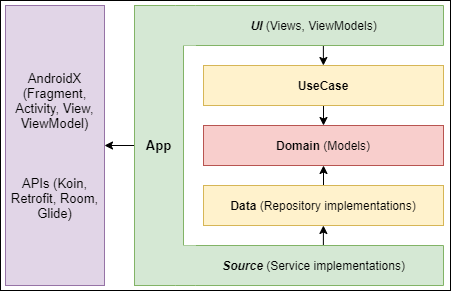

The diagram above was exported from draw.io. Its source (the exported page's mxGraphModel, read from the mxfile embedded in the PNG):
<mxGraphModel dx="1422" dy="772" grid="1" gridSize="10" guides="1" tooltips="1" connect="1" arrows="1" fold="1" page="1" pageScale="1" pageWidth="827" pageHeight="1169" math="0" shadow="0">
  <root>
    <mxCell id="0" />
    <mxCell id="1" parent="0" />
    <mxCell id="zb2eECAHJFS7NC_EbcY7-35" value="" style="rounded=0;whiteSpace=wrap;html=1;fontSize=13;" parent="1" vertex="1">
      <mxGeometry x="190" y="440" width="450" height="290" as="geometry" />
    </mxCell>
    <mxCell id="zb2eECAHJFS7NC_EbcY7-5" style="edgeStyle=orthogonalEdgeStyle;rounded=0;orthogonalLoop=1;jettySize=auto;html=1;entryX=0.5;entryY=0;entryDx=0;entryDy=0;" parent="1" target="zb2eECAHJFS7NC_EbcY7-6" edge="1">
      <mxGeometry relative="1" as="geometry">
        <mxPoint x="513" y="565" as="targetPoint" />
        <mxPoint x="513" y="526" as="sourcePoint" />
      </mxGeometry>
    </mxCell>
    <mxCell id="zb2eECAHJFS7NC_EbcY7-3" value="UseCase" style="rounded=0;whiteSpace=wrap;html=1;fillColor=#fff2cc;strokeColor=#d6b656;fontStyle=1" parent="1" vertex="1">
      <mxGeometry x="393" y="505" width="240" height="40" as="geometry" />
    </mxCell>
    <mxCell id="zb2eECAHJFS7NC_EbcY7-6" value="&lt;b&gt;Domain &lt;/b&gt;(Models)" style="rounded=0;whiteSpace=wrap;html=1;fillColor=#f8cecc;strokeColor=#b85450;" parent="1" vertex="1">
      <mxGeometry x="393" y="565" width="240" height="40" as="geometry" />
    </mxCell>
    <mxCell id="zb2eECAHJFS7NC_EbcY7-9" style="edgeStyle=orthogonalEdgeStyle;rounded=0;orthogonalLoop=1;jettySize=auto;html=1;entryX=0.5;entryY=1;entryDx=0;entryDy=0;" parent="1" target="zb2eECAHJFS7NC_EbcY7-6" edge="1">
      <mxGeometry relative="1" as="geometry">
        <mxPoint x="513" y="647" as="sourcePoint" />
      </mxGeometry>
    </mxCell>
    <mxCell id="zb2eECAHJFS7NC_EbcY7-7" value="&lt;b&gt;Data &lt;/b&gt;(Repository implementations)" style="rounded=0;whiteSpace=wrap;html=1;fillColor=#fff2cc;strokeColor=#d6b656;" parent="1" vertex="1">
      <mxGeometry x="393" y="625" width="240" height="40" as="geometry" />
    </mxCell>
    <mxCell id="zb2eECAHJFS7NC_EbcY7-29" style="edgeStyle=orthogonalEdgeStyle;rounded=0;orthogonalLoop=1;jettySize=auto;html=1;fontSize=13;startArrow=none;startFill=0;exitX=0.538;exitY=1;exitDx=0;exitDy=0;exitPerimeter=0;" parent="1" source="zb2eECAHJFS7NC_EbcY7-21" target="zb2eECAHJFS7NC_EbcY7-3" edge="1">
      <mxGeometry relative="1" as="geometry" />
    </mxCell>
    <mxCell id="zb2eECAHJFS7NC_EbcY7-27" style="edgeStyle=orthogonalEdgeStyle;rounded=0;orthogonalLoop=1;jettySize=auto;html=1;fontSize=13;startArrow=none;startFill=0;exitX=0.538;exitY=0.05;exitDx=0;exitDy=0;exitPerimeter=0;" parent="1" source="zb2eECAHJFS7NC_EbcY7-26" target="zb2eECAHJFS7NC_EbcY7-7" edge="1">
      <mxGeometry relative="1" as="geometry" />
    </mxCell>
    <mxCell id="zb2eECAHJFS7NC_EbcY7-26" value="&lt;span style=&quot;font-family: &amp;#34;helvetica&amp;#34; ; font-size: 12px&quot;&gt;&lt;i&gt;&lt;b&gt;Source &lt;/b&gt;&lt;/i&gt;(Service implementations)&lt;/span&gt;" style="verticalLabelPosition=middle;verticalAlign=middle;html=1;shape=mxgraph.basic.rect;fillColor2=none;strokeWidth=1;size=20;indent=5;fontSize=13;labelPosition=center;align=center;left=0;fillColor=#d5e8d4;strokeColor=#82b366;" parent="1" vertex="1">
      <mxGeometry x="373" y="685" width="260" height="40" as="geometry" />
    </mxCell>
    <mxCell id="zb2eECAHJFS7NC_EbcY7-28" value="AndroidX (Fragment, Activity, View, ViewModel)&lt;br&gt;&lt;br&gt;&lt;br&gt;&lt;br&gt;APIs (Koin, Retrofit, Room, Glide)" style="rounded=0;whiteSpace=wrap;html=1;fontSize=13;fillColor=#e1d5e7;strokeColor=#9673a6;" parent="1" vertex="1">
      <mxGeometry x="195" y="445" width="99" height="280" as="geometry" />
    </mxCell>
    <mxCell id="zb2eECAHJFS7NC_EbcY7-21" value="&lt;span style=&quot;font-size: 12px&quot;&gt;&lt;b&gt;&lt;i&gt;UI&lt;/i&gt; &lt;/b&gt;(Views, ViewModels)&lt;/span&gt;" style="verticalLabelPosition=middle;verticalAlign=middle;html=1;shape=mxgraph.basic.rect;fillColor2=none;strokeWidth=1;size=20;indent=5;fontSize=13;labelPosition=center;align=center;right=1;left=0;fillColor=#d5e8d4;strokeColor=#82b366;" parent="1" vertex="1">
      <mxGeometry x="373" y="445" width="260" height="40" as="geometry" />
    </mxCell>
    <mxCell id="zb2eECAHJFS7NC_EbcY7-32" style="edgeStyle=orthogonalEdgeStyle;rounded=0;orthogonalLoop=1;jettySize=auto;html=1;entryX=1;entryY=0.5;entryDx=0;entryDy=0;fontSize=13;startArrow=none;startFill=0;" parent="1" source="zb2eECAHJFS7NC_EbcY7-31" target="zb2eECAHJFS7NC_EbcY7-28" edge="1">
      <mxGeometry relative="1" as="geometry" />
    </mxCell>
    <mxCell id="zb2eECAHJFS7NC_EbcY7-31" value="App" style="rounded=0;whiteSpace=wrap;html=1;fontSize=13;fillColor=#d5e8d4;strokeColor=#82b366;fontStyle=1" parent="1" vertex="1">
      <mxGeometry x="324" y="445" width="49" height="280" as="geometry" />
    </mxCell>
    <mxCell id="zb2eECAHJFS7NC_EbcY7-33" value="" style="shape=partialRectangle;whiteSpace=wrap;html=1;left=0;right=0;fillColor=#d5e8d4;fontSize=13;strokeColor=#82b366;bottom=0;top=1;" parent="1" vertex="1">
      <mxGeometry x="365" y="445" width="20" height="40" as="geometry" />
    </mxCell>
    <mxCell id="zb2eECAHJFS7NC_EbcY7-34" value="" style="shape=partialRectangle;whiteSpace=wrap;html=1;left=0;right=0;fillColor=#d5e8d4;fontSize=13;strokeColor=#82b366;bottom=1;top=0;" parent="1" vertex="1">
      <mxGeometry x="365" y="685" width="20" height="40" as="geometry" />
    </mxCell>
  </root>
</mxGraphModel>